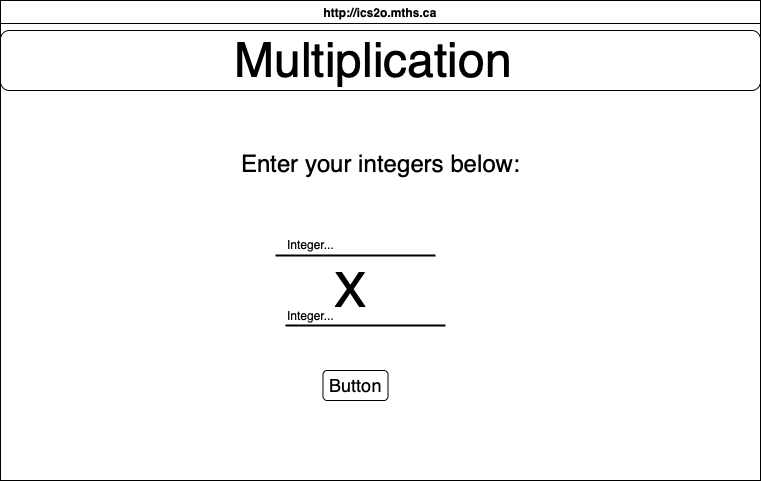

The diagram above was exported from draw.io. Its source (the exported page's mxGraphModel, read from the mxfile embedded in the PNG):
<mxGraphModel dx="846" dy="602" grid="1" gridSize="10" guides="1" tooltips="1" connect="1" arrows="1" fold="1" page="1" pageScale="1" pageWidth="850" pageHeight="1100" math="0" shadow="0">
  <root>
    <mxCell id="0" />
    <mxCell id="1" parent="0" />
    <mxCell id="7" value="http://ics2o.mths.ca" style="swimlane;whiteSpace=wrap;html=1;" parent="1" vertex="1">
      <mxGeometry x="30" y="30" width="760" height="480" as="geometry" />
    </mxCell>
    <mxCell id="8" value="&lt;font style=&quot;font-size: 48px;&quot;&gt;Multiplication&amp;nbsp;&lt;/font&gt;" style="rounded=1;whiteSpace=wrap;html=1;" vertex="1" parent="7">
      <mxGeometry y="30" width="760" height="60" as="geometry" />
    </mxCell>
    <mxCell id="9" value="&lt;font style=&quot;font-size: 24px;&quot;&gt;Enter your integers below:&lt;/font&gt;" style="text;html=1;align=center;verticalAlign=middle;resizable=0;points=[];autosize=1;strokeColor=none;fillColor=none;fontSize=48;" vertex="1" parent="7">
      <mxGeometry x="230" y="120" width="300" height="70" as="geometry" />
    </mxCell>
    <mxCell id="10" value="" style="line;strokeWidth=2;html=1;fontSize=24;" vertex="1" parent="7">
      <mxGeometry x="275" y="250" width="160" height="10" as="geometry" />
    </mxCell>
    <mxCell id="12" value="" style="line;strokeWidth=2;html=1;fontSize=12;" vertex="1" parent="7">
      <mxGeometry x="285" y="320" width="160" height="10" as="geometry" />
    </mxCell>
    <mxCell id="13" value="Integer..." style="text;html=1;align=center;verticalAlign=middle;resizable=0;points=[];autosize=1;strokeColor=none;fillColor=none;fontSize=12;" vertex="1" parent="7">
      <mxGeometry x="275" y="300" width="70" height="30" as="geometry" />
    </mxCell>
    <mxCell id="11" value="&lt;font style=&quot;font-size: 12px;&quot;&gt;Integer...&lt;/font&gt;" style="text;html=1;align=center;verticalAlign=middle;resizable=0;points=[];autosize=1;strokeColor=none;fillColor=none;fontSize=24;" vertex="1" parent="7">
      <mxGeometry x="275" y="220" width="70" height="40" as="geometry" />
    </mxCell>
    <mxCell id="16" value="Button" style="rounded=1;whiteSpace=wrap;html=1;fontSize=18;" vertex="1" parent="7">
      <mxGeometry x="322.5" y="370" width="65" height="30" as="geometry" />
    </mxCell>
    <mxCell id="14" value="&lt;font style=&quot;font-size: 48px;&quot;&gt;X&lt;/font&gt;" style="text;html=1;align=center;verticalAlign=middle;resizable=0;points=[];autosize=1;strokeColor=none;fillColor=none;fontSize=12;" vertex="1" parent="1">
      <mxGeometry x="350" y="285" width="60" height="70" as="geometry" />
    </mxCell>
  </root>
</mxGraphModel>